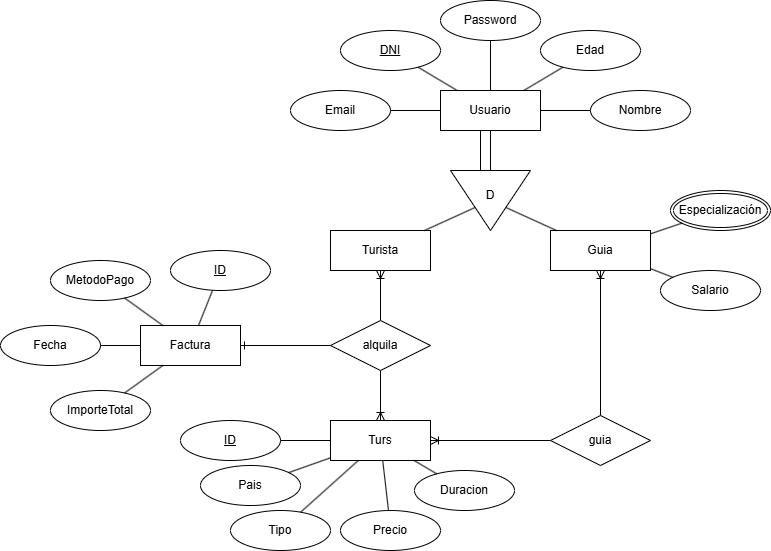

The diagram above was exported from draw.io. Its source (the exported page's mxGraphModel, read from the mxfile embedded in the PNG):
<mxGraphModel dx="2261" dy="1907" grid="1" gridSize="10" guides="1" tooltips="1" connect="1" arrows="1" fold="1" page="1" pageScale="1" pageWidth="827" pageHeight="1169" math="0" shadow="0">
  <root>
    <mxCell id="0" />
    <mxCell id="1" parent="0" />
    <mxCell id="xv2wqoLS577uCBVeMMiO-5" value="" style="endArrow=none;html=1;rounded=0;" parent="1" edge="1">
      <mxGeometry relative="1" as="geometry">
        <mxPoint x="440" y="90" as="sourcePoint" />
        <mxPoint x="440" y="150" as="targetPoint" />
        <Array as="points" />
      </mxGeometry>
    </mxCell>
    <mxCell id="4lWkieMjmrAA37uKLRwJ-1" value="Turs" style="whiteSpace=wrap;html=1;align=center;" parent="1" vertex="1">
      <mxGeometry x="280" y="390" width="100" height="40" as="geometry" />
    </mxCell>
    <mxCell id="4lWkieMjmrAA37uKLRwJ-3" value="Turista" style="whiteSpace=wrap;html=1;align=center;" parent="1" vertex="1">
      <mxGeometry x="280" y="200" width="100" height="40" as="geometry" />
    </mxCell>
    <mxCell id="xv2wqoLS577uCBVeMMiO-6" style="edgeStyle=orthogonalEdgeStyle;rounded=0;orthogonalLoop=1;jettySize=auto;html=1;endArrow=ERoneToMany;endFill=0;" parent="1" source="4lWkieMjmrAA37uKLRwJ-4" target="xv2wqoLS577uCBVeMMiO-2" edge="1">
      <mxGeometry relative="1" as="geometry" />
    </mxCell>
    <mxCell id="xv2wqoLS577uCBVeMMiO-7" style="edgeStyle=orthogonalEdgeStyle;rounded=0;orthogonalLoop=1;jettySize=auto;html=1;endArrow=ERoneToMany;endFill=0;" parent="1" source="4lWkieMjmrAA37uKLRwJ-4" target="4lWkieMjmrAA37uKLRwJ-1" edge="1">
      <mxGeometry relative="1" as="geometry" />
    </mxCell>
    <mxCell id="4lWkieMjmrAA37uKLRwJ-4" value="guia" style="shape=rhombus;perimeter=rhombusPerimeter;whiteSpace=wrap;html=1;align=center;" parent="1" vertex="1">
      <mxGeometry x="500" y="385" width="100" height="50" as="geometry" />
    </mxCell>
    <mxCell id="4lWkieMjmrAA37uKLRwJ-7" value="" style="endArrow=none;html=1;rounded=0;" parent="1" edge="1">
      <mxGeometry relative="1" as="geometry">
        <mxPoint x="430" y="90" as="sourcePoint" />
        <mxPoint x="430" y="150" as="targetPoint" />
        <Array as="points" />
      </mxGeometry>
    </mxCell>
    <mxCell id="4lWkieMjmrAA37uKLRwJ-2" value="Usuario" style="whiteSpace=wrap;html=1;align=center;" parent="1" vertex="1">
      <mxGeometry x="390" y="60" width="100" height="40" as="geometry" />
    </mxCell>
    <mxCell id="4lWkieMjmrAA37uKLRwJ-6" value="" style="triangle;whiteSpace=wrap;html=1;rotation=90;" parent="1" vertex="1">
      <mxGeometry x="410" y="130" width="60" height="80" as="geometry" />
    </mxCell>
    <mxCell id="xv2wqoLS577uCBVeMMiO-1" value="" style="endArrow=none;html=1;rounded=0;" parent="1" source="4lWkieMjmrAA37uKLRwJ-3" target="4lWkieMjmrAA37uKLRwJ-6" edge="1">
      <mxGeometry width="50" height="50" relative="1" as="geometry">
        <mxPoint x="570" y="300" as="sourcePoint" />
        <mxPoint x="620" y="250" as="targetPoint" />
      </mxGeometry>
    </mxCell>
    <mxCell id="xv2wqoLS577uCBVeMMiO-2" value="Guia" style="whiteSpace=wrap;html=1;align=center;" parent="1" vertex="1">
      <mxGeometry x="500" y="200" width="100" height="40" as="geometry" />
    </mxCell>
    <mxCell id="xv2wqoLS577uCBVeMMiO-3" value="" style="endArrow=none;html=1;rounded=0;" parent="1" source="4lWkieMjmrAA37uKLRwJ-6" target="xv2wqoLS577uCBVeMMiO-2" edge="1">
      <mxGeometry width="50" height="50" relative="1" as="geometry">
        <mxPoint x="380" y="300" as="sourcePoint" />
        <mxPoint x="430" y="250" as="targetPoint" />
      </mxGeometry>
    </mxCell>
    <mxCell id="xv2wqoLS577uCBVeMMiO-4" value="D" style="text;html=1;align=center;verticalAlign=middle;whiteSpace=wrap;rounded=0;" parent="1" vertex="1">
      <mxGeometry x="410" y="150" width="60" height="30" as="geometry" />
    </mxCell>
    <mxCell id="xv2wqoLS577uCBVeMMiO-9" style="edgeStyle=orthogonalEdgeStyle;rounded=0;orthogonalLoop=1;jettySize=auto;html=1;endArrow=ERoneToMany;endFill=0;" parent="1" source="xv2wqoLS577uCBVeMMiO-8" target="4lWkieMjmrAA37uKLRwJ-1" edge="1">
      <mxGeometry relative="1" as="geometry" />
    </mxCell>
    <mxCell id="xv2wqoLS577uCBVeMMiO-10" style="edgeStyle=orthogonalEdgeStyle;rounded=0;orthogonalLoop=1;jettySize=auto;html=1;endArrow=ERoneToMany;endFill=0;" parent="1" source="xv2wqoLS577uCBVeMMiO-8" target="4lWkieMjmrAA37uKLRwJ-3" edge="1">
      <mxGeometry relative="1" as="geometry" />
    </mxCell>
    <mxCell id="xv2wqoLS577uCBVeMMiO-8" value="alquila" style="shape=rhombus;perimeter=rhombusPerimeter;whiteSpace=wrap;html=1;align=center;" parent="1" vertex="1">
      <mxGeometry x="280" y="290" width="100" height="50" as="geometry" />
    </mxCell>
    <mxCell id="xv2wqoLS577uCBVeMMiO-11" value="Email" style="ellipse;whiteSpace=wrap;html=1;align=center;" parent="1" vertex="1">
      <mxGeometry x="240" y="60" width="100" height="40" as="geometry" />
    </mxCell>
    <mxCell id="xv2wqoLS577uCBVeMMiO-12" value="" style="endArrow=none;html=1;rounded=0;" parent="1" source="xv2wqoLS577uCBVeMMiO-11" target="4lWkieMjmrAA37uKLRwJ-2" edge="1">
      <mxGeometry relative="1" as="geometry">
        <mxPoint x="150" y="110" as="sourcePoint" />
        <mxPoint x="310" y="110" as="targetPoint" />
      </mxGeometry>
    </mxCell>
    <mxCell id="xv2wqoLS577uCBVeMMiO-14" value="Password" style="ellipse;whiteSpace=wrap;html=1;align=center;" parent="1" vertex="1">
      <mxGeometry x="390" y="-30" width="100" height="40" as="geometry" />
    </mxCell>
    <mxCell id="xv2wqoLS577uCBVeMMiO-15" value="" style="endArrow=none;html=1;rounded=0;" parent="1" source="xv2wqoLS577uCBVeMMiO-14" target="4lWkieMjmrAA37uKLRwJ-2" edge="1">
      <mxGeometry relative="1" as="geometry">
        <mxPoint x="160" y="120" as="sourcePoint" />
        <mxPoint x="400" y="87" as="targetPoint" />
      </mxGeometry>
    </mxCell>
    <mxCell id="xv2wqoLS577uCBVeMMiO-16" value="Nombre" style="ellipse;whiteSpace=wrap;html=1;align=center;" parent="1" vertex="1">
      <mxGeometry x="540" y="60" width="100" height="40" as="geometry" />
    </mxCell>
    <mxCell id="xv2wqoLS577uCBVeMMiO-17" value="" style="endArrow=none;html=1;rounded=0;" parent="1" source="xv2wqoLS577uCBVeMMiO-16" target="4lWkieMjmrAA37uKLRwJ-2" edge="1">
      <mxGeometry relative="1" as="geometry">
        <mxPoint x="170" y="130" as="sourcePoint" />
        <mxPoint x="410" y="97" as="targetPoint" />
      </mxGeometry>
    </mxCell>
    <mxCell id="xv2wqoLS577uCBVeMMiO-18" value="Edad" style="ellipse;whiteSpace=wrap;html=1;align=center;" parent="1" vertex="1">
      <mxGeometry x="490" width="100" height="40" as="geometry" />
    </mxCell>
    <mxCell id="xv2wqoLS577uCBVeMMiO-19" value="" style="endArrow=none;html=1;rounded=0;" parent="1" source="xv2wqoLS577uCBVeMMiO-18" target="4lWkieMjmrAA37uKLRwJ-2" edge="1">
      <mxGeometry relative="1" as="geometry">
        <mxPoint x="420" y="100" as="sourcePoint" />
        <mxPoint x="660" y="67" as="targetPoint" />
      </mxGeometry>
    </mxCell>
    <mxCell id="xv2wqoLS577uCBVeMMiO-20" value="&lt;u&gt;DNI&lt;/u&gt;" style="ellipse;whiteSpace=wrap;html=1;align=center;" parent="1" vertex="1">
      <mxGeometry x="290" width="100" height="40" as="geometry" />
    </mxCell>
    <mxCell id="xv2wqoLS577uCBVeMMiO-21" value="" style="endArrow=none;html=1;rounded=0;" parent="1" source="xv2wqoLS577uCBVeMMiO-20" target="4lWkieMjmrAA37uKLRwJ-2" edge="1">
      <mxGeometry relative="1" as="geometry">
        <mxPoint x="-80" y="40" as="sourcePoint" />
        <mxPoint x="390" y="60" as="targetPoint" />
      </mxGeometry>
    </mxCell>
    <mxCell id="xv2wqoLS577uCBVeMMiO-22" value="Salario" style="ellipse;whiteSpace=wrap;html=1;align=center;" parent="1" vertex="1">
      <mxGeometry x="610" y="240" width="100" height="40" as="geometry" />
    </mxCell>
    <mxCell id="xv2wqoLS577uCBVeMMiO-23" value="" style="endArrow=none;html=1;rounded=0;" parent="1" source="xv2wqoLS577uCBVeMMiO-22" target="xv2wqoLS577uCBVeMMiO-2" edge="1">
      <mxGeometry relative="1" as="geometry">
        <mxPoint x="520" y="290" as="sourcePoint" />
        <mxPoint x="760" y="260" as="targetPoint" />
      </mxGeometry>
    </mxCell>
    <mxCell id="xv2wqoLS577uCBVeMMiO-24" value="Especialización" style="whiteSpace=wrap;html=1;align=center;shape=doubleEllipse;perimeter=ellipsePerimeter;margin=3;" parent="1" vertex="1">
      <mxGeometry x="620" y="160" width="100" height="40" as="geometry" />
    </mxCell>
    <mxCell id="xv2wqoLS577uCBVeMMiO-25" value="" style="endArrow=none;html=1;rounded=0;" parent="1" source="xv2wqoLS577uCBVeMMiO-24" target="xv2wqoLS577uCBVeMMiO-2" edge="1">
      <mxGeometry relative="1" as="geometry">
        <mxPoint x="530" y="210" as="sourcePoint" />
        <mxPoint x="610" y="158" as="targetPoint" />
      </mxGeometry>
    </mxCell>
    <mxCell id="xv2wqoLS577uCBVeMMiO-27" value="Precio" style="ellipse;whiteSpace=wrap;html=1;align=center;" parent="1" vertex="1">
      <mxGeometry x="290" y="480" width="100" height="40" as="geometry" />
    </mxCell>
    <mxCell id="xv2wqoLS577uCBVeMMiO-28" value="" style="endArrow=none;html=1;rounded=0;" parent="1" source="xv2wqoLS577uCBVeMMiO-27" target="4lWkieMjmrAA37uKLRwJ-1" edge="1">
      <mxGeometry relative="1" as="geometry">
        <mxPoint x="510" y="410" as="sourcePoint" />
        <mxPoint x="670" y="410" as="targetPoint" />
      </mxGeometry>
    </mxCell>
    <mxCell id="xv2wqoLS577uCBVeMMiO-29" value="Tipo" style="whiteSpace=wrap;html=1;align=center;shape=ellipse;margin=3;perimeter=ellipsePerimeter;" parent="1" vertex="1">
      <mxGeometry x="180" y="480" width="100" height="40" as="geometry" />
    </mxCell>
    <mxCell id="xv2wqoLS577uCBVeMMiO-30" value="" style="endArrow=none;html=1;rounded=0;" parent="1" source="xv2wqoLS577uCBVeMMiO-29" target="4lWkieMjmrAA37uKLRwJ-1" edge="1">
      <mxGeometry relative="1" as="geometry">
        <mxPoint x="520" y="420" as="sourcePoint" />
        <mxPoint x="340" y="440" as="targetPoint" />
      </mxGeometry>
    </mxCell>
    <mxCell id="xv2wqoLS577uCBVeMMiO-31" value="Pais" style="ellipse;whiteSpace=wrap;html=1;align=center;" parent="1" vertex="1">
      <mxGeometry x="150" y="435" width="100" height="40" as="geometry" />
    </mxCell>
    <mxCell id="xv2wqoLS577uCBVeMMiO-32" value="" style="endArrow=none;html=1;rounded=0;" parent="1" source="xv2wqoLS577uCBVeMMiO-31" target="4lWkieMjmrAA37uKLRwJ-1" edge="1">
      <mxGeometry relative="1" as="geometry">
        <mxPoint x="370" y="380" as="sourcePoint" />
        <mxPoint x="190" y="400" as="targetPoint" />
      </mxGeometry>
    </mxCell>
    <mxCell id="xv2wqoLS577uCBVeMMiO-33" value="Duracion" style="ellipse;whiteSpace=wrap;html=1;align=center;" parent="1" vertex="1">
      <mxGeometry x="364" y="440" width="100" height="40" as="geometry" />
    </mxCell>
    <mxCell id="xv2wqoLS577uCBVeMMiO-34" value="" style="endArrow=none;html=1;rounded=0;" parent="1" source="xv2wqoLS577uCBVeMMiO-33" target="4lWkieMjmrAA37uKLRwJ-1" edge="1">
      <mxGeometry relative="1" as="geometry">
        <mxPoint x="348" y="520" as="sourcePoint" />
        <mxPoint x="342" y="440" as="targetPoint" />
      </mxGeometry>
    </mxCell>
    <mxCell id="xv2wqoLS577uCBVeMMiO-37" value="ID" style="ellipse;whiteSpace=wrap;html=1;align=center;fontStyle=4;" parent="1" vertex="1">
      <mxGeometry x="130" y="390" width="100" height="40" as="geometry" />
    </mxCell>
    <mxCell id="xv2wqoLS577uCBVeMMiO-39" value="" style="endArrow=none;html=1;rounded=0;" parent="1" source="xv2wqoLS577uCBVeMMiO-37" target="4lWkieMjmrAA37uKLRwJ-1" edge="1">
      <mxGeometry relative="1" as="geometry">
        <mxPoint x="510" y="410" as="sourcePoint" />
        <mxPoint x="670" y="410" as="targetPoint" />
      </mxGeometry>
    </mxCell>
    <mxCell id="xv2wqoLS577uCBVeMMiO-40" value="Factura" style="whiteSpace=wrap;html=1;align=center;" parent="1" vertex="1">
      <mxGeometry x="90" y="295" width="100" height="40" as="geometry" />
    </mxCell>
    <mxCell id="xv2wqoLS577uCBVeMMiO-41" value="" style="endArrow=none;html=1;rounded=0;startArrow=ERone;startFill=0;" parent="1" source="xv2wqoLS577uCBVeMMiO-40" target="xv2wqoLS577uCBVeMMiO-8" edge="1">
      <mxGeometry relative="1" as="geometry">
        <mxPoint x="510" y="410" as="sourcePoint" />
        <mxPoint x="670" y="410" as="targetPoint" />
      </mxGeometry>
    </mxCell>
    <mxCell id="xv2wqoLS577uCBVeMMiO-42" value="ImporteTotal" style="ellipse;whiteSpace=wrap;html=1;align=center;" parent="1" vertex="1">
      <mxGeometry y="360" width="100" height="40" as="geometry" />
    </mxCell>
    <mxCell id="xv2wqoLS577uCBVeMMiO-43" value="" style="endArrow=none;html=1;rounded=0;" parent="1" source="xv2wqoLS577uCBVeMMiO-42" target="xv2wqoLS577uCBVeMMiO-40" edge="1">
      <mxGeometry relative="1" as="geometry">
        <mxPoint x="230" y="280" as="sourcePoint" />
        <mxPoint x="52" y="300" as="targetPoint" />
      </mxGeometry>
    </mxCell>
    <mxCell id="xv2wqoLS577uCBVeMMiO-44" value="Fecha" style="whiteSpace=wrap;html=1;align=center;shape=ellipse;margin=3;perimeter=ellipsePerimeter;" parent="1" vertex="1">
      <mxGeometry x="-50" y="295" width="100" height="40" as="geometry" />
    </mxCell>
    <mxCell id="xv2wqoLS577uCBVeMMiO-45" value="" style="endArrow=none;html=1;rounded=0;" parent="1" source="xv2wqoLS577uCBVeMMiO-44" target="xv2wqoLS577uCBVeMMiO-40" edge="1">
      <mxGeometry relative="1" as="geometry">
        <mxPoint x="240" y="290" as="sourcePoint" />
        <mxPoint x="28" y="300" as="targetPoint" />
      </mxGeometry>
    </mxCell>
    <mxCell id="xv2wqoLS577uCBVeMMiO-46" value="MetodoPago" style="ellipse;whiteSpace=wrap;html=1;align=center;" parent="1" vertex="1">
      <mxGeometry y="230" width="100" height="40" as="geometry" />
    </mxCell>
    <mxCell id="xv2wqoLS577uCBVeMMiO-47" value="" style="endArrow=none;html=1;rounded=0;" parent="1" source="xv2wqoLS577uCBVeMMiO-46" target="xv2wqoLS577uCBVeMMiO-40" edge="1">
      <mxGeometry relative="1" as="geometry">
        <mxPoint x="90" y="250" as="sourcePoint" />
        <mxPoint y="297" as="targetPoint" />
      </mxGeometry>
    </mxCell>
    <mxCell id="xv2wqoLS577uCBVeMMiO-48" value="ID" style="ellipse;whiteSpace=wrap;html=1;align=center;fontStyle=4;" parent="1" vertex="1">
      <mxGeometry x="120" y="220" width="100" height="40" as="geometry" />
    </mxCell>
    <mxCell id="xv2wqoLS577uCBVeMMiO-49" value="" style="endArrow=none;html=1;rounded=0;" parent="1" source="xv2wqoLS577uCBVeMMiO-40" target="xv2wqoLS577uCBVeMMiO-48" edge="1">
      <mxGeometry relative="1" as="geometry">
        <mxPoint x="250" y="410" as="sourcePoint" />
        <mxPoint x="410" y="410" as="targetPoint" />
      </mxGeometry>
    </mxCell>
  </root>
</mxGraphModel>